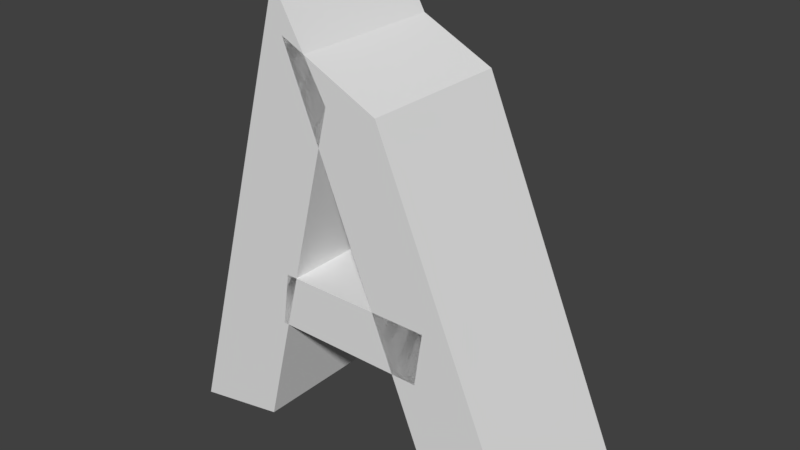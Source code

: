 # Source: A2.blend  (saved by Blender 2.77.0; exported with 4.5.12 LTS)
import bpy
from mathutils import Matrix  # noqa: F401  (used for matrix-valued properties, if any)

bpy.ops.wm.read_factory_settings(use_empty=True)
scene = bpy.context.scene
scene.name = 'Scene'

# ---- collections
col_collection_7 = bpy.data.collections.new('Collection 7'); scene.collection.children.link(col_collection_7)

# ---- world
world_world = bpy.data.worlds.new('World'); scene.world = world_world
world_world.color = (0.05088, 0.05088, 0.05088)
world_world.use_sun_shadow = False
world_world.sun_shadow_jitter_overblur = 0.0
world_world.cycles.sampling_method = 'MANUAL'

# ---- meshes
me_cube_002 = bpy.data.meshes.new('Cube.002')
me_cube_002.from_pydata([(-1.497, 1.0, -2.373), (-1.497, -1.0, -2.373), (-2.642, 1.0, -2.441), (-2.642, -1.0, -2.441), (0.6019, 1.0, 2.728), (0.6019, -1.0, 2.728), (-0.6714, 1.0, 2.12), (-0.6714, -1.0, 2.12), (0.7979, 1.0, -0.8679), (0.7979, -1.0, -0.8679), (-1.202, 1.0, -0.8739), (-1.202, -1.0, -0.8739), (0.6989, 1.0, -0.1762), (0.6989, -1.0, -0.1762), (-1.301, 1.0, -0.1822), (-1.301, -1.0, -0.1822), (2.31, 1.0, -2.569), (2.31, -1.0, -2.569), (1.089, 1.0, -2.328), (1.089, -1.0, -2.328), (0.711, 1.0, 3.302), (0.711, -1.0, 3.302), (0.007481, 1.0, 2.075), (0.007481, -1.0, 2.075)], [], [(0, 1, 3, 2), (2, 3, 7, 6), (6, 7, 5, 4), (4, 5, 1, 0), (2, 6, 4, 0), (7, 3, 1, 5), (8, 9, 11, 10), (10, 11, 15, 14), (14, 15, 13, 12), (12, 13, 9, 8), (10, 14, 12, 8), (15, 11, 9, 13), (16, 17, 19, 18), (18, 19, 23, 22), (22, 23, 21, 20), (20, 21, 17, 16), (18, 22, 20, 16), (23, 19, 17, 21)])
me_cube_002.use_remesh_preserve_volume = False
me_cube_002.use_remesh_preserve_attributes = False
me_cube_002.use_mirror_vertex_groups = False
me_cube_002.update()

# ---- objects
ob_cube_001 = bpy.data.objects.new('Cube.001', me_cube_002)

# ---- transforms, parenting, visibility, modifiers, constraints
ob_cube_001.location = (0.2808, 0.05362, 0.1322)
ob_cube_001.rotation_euler = (0.0, -0.0, 3.142)
ob_cube_001.lineart.crease_threshold = 0.0

# ---- collection membership
col_collection_7.objects.link(ob_cube_001)

# ---- scene / render settings (as saved in the file)
scene.frame_start = 1; scene.frame_end = 250; scene.frame_set(1)
scene.render.engine = 'BLENDER_EEVEE_NEXT'
scene.render.resolution_percentage = 50
scene.render.dither_intensity = 0.0
scene.cycles.use_denoising = False
scene.cycles.samples = 128
scene.cycles.sampling_pattern = 'TABULATED_SOBOL'
scene.cycles.light_sampling_threshold = 0.0
scene.cycles.use_adaptive_sampling = False
scene.cycles.use_light_tree = False
scene.cycles.blur_glossy = 0.0
scene.cycles.sample_clamp_indirect = 0.0
scene.view_settings.view_transform = 'Standard'
bpy.context.view_layer.update()

# ---- added for rendering (the .blend has no active camera and no usable light): camera, sun
cam_auto = bpy.data.cameras.new('AutoCamera')
cam_auto.lens = 50.0
cam_auto.sensor_width = 36.0
cam_auto.clip_end = 1000.0
ob_auto_camera = bpy.data.objects.new('AutoCamera', cam_auto)
scene.collection.objects.link(ob_auto_camera)
ob_auto_camera.location = (7.78983, -8.75781, 6.37279)
ob_auto_camera.rotation_euler = (1.09748, -7.21219e-08, 0.694738)
scene.camera = ob_auto_camera
light_auto_sun = bpy.data.lights.new('AutoSun', 'SUN')
light_auto_sun.energy = 3.0
light_auto_sun.angle = 0.0523599
ob_auto_sun = bpy.data.objects.new('AutoSun', light_auto_sun)
scene.collection.objects.link(ob_auto_sun)
ob_auto_sun.rotation_euler = (0.872665, 0.174533, 0.523599)
bpy.context.view_layer.update()

